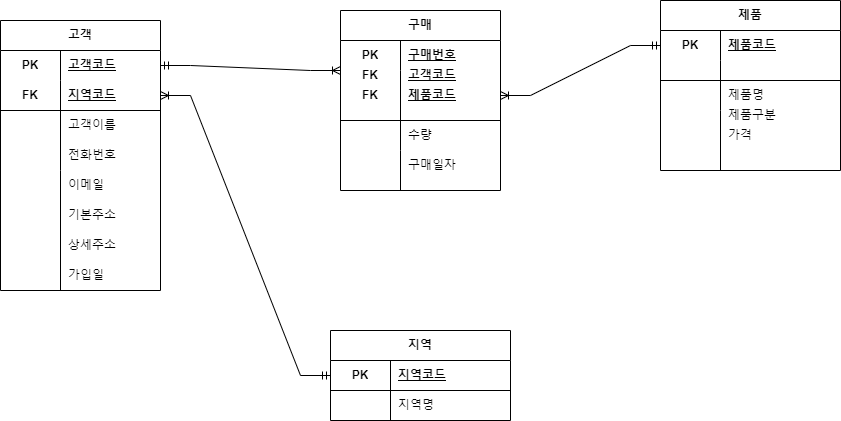

The diagram above was exported from draw.io. Its source (the exported page's mxGraphModel, read from the mxfile embedded in the PNG):
<mxGraphModel dx="682" dy="1110" grid="1" gridSize="10" guides="1" tooltips="1" connect="1" arrows="1" fold="1" page="1" pageScale="1" pageWidth="827" pageHeight="1169" math="0" shadow="0">
  <root>
    <mxCell id="0" />
    <mxCell id="1" parent="0" />
    <mxCell id="jbUMDEHeo1_jbVV9TBic-1" value="고객" style="shape=table;startSize=30;container=1;collapsible=1;childLayout=tableLayout;fixedRows=1;rowLines=0;fontStyle=1;align=center;resizeLast=1;html=1;whiteSpace=wrap;" vertex="1" parent="1">
      <mxGeometry x="150" y="320" width="160" height="270" as="geometry" />
    </mxCell>
    <mxCell id="jbUMDEHeo1_jbVV9TBic-2" value="" style="shape=tableRow;horizontal=0;startSize=0;swimlaneHead=0;swimlaneBody=0;fillColor=none;collapsible=0;dropTarget=0;points=[[0,0.5],[1,0.5]];portConstraint=eastwest;top=0;left=0;right=0;bottom=0;html=1;" vertex="1" parent="jbUMDEHeo1_jbVV9TBic-1">
      <mxGeometry y="30" width="160" height="30" as="geometry" />
    </mxCell>
    <mxCell id="jbUMDEHeo1_jbVV9TBic-3" value="PK" style="shape=partialRectangle;connectable=0;fillColor=none;top=0;left=0;bottom=0;right=0;fontStyle=1;overflow=hidden;html=1;whiteSpace=wrap;align=center;" vertex="1" parent="jbUMDEHeo1_jbVV9TBic-2">
      <mxGeometry width="60" height="30" as="geometry">
        <mxRectangle width="60" height="30" as="alternateBounds" />
      </mxGeometry>
    </mxCell>
    <mxCell id="jbUMDEHeo1_jbVV9TBic-4" value="고객코드" style="shape=partialRectangle;connectable=0;fillColor=none;top=0;left=0;bottom=0;right=0;align=left;spacingLeft=6;fontStyle=5;overflow=hidden;html=1;whiteSpace=wrap;" vertex="1" parent="jbUMDEHeo1_jbVV9TBic-2">
      <mxGeometry x="60" width="100" height="30" as="geometry">
        <mxRectangle width="100" height="30" as="alternateBounds" />
      </mxGeometry>
    </mxCell>
    <mxCell id="jbUMDEHeo1_jbVV9TBic-5" value="" style="shape=tableRow;horizontal=0;startSize=0;swimlaneHead=0;swimlaneBody=0;fillColor=none;collapsible=0;dropTarget=0;points=[[0,0.5],[1,0.5]];portConstraint=eastwest;top=0;left=0;right=0;bottom=1;html=1;" vertex="1" parent="jbUMDEHeo1_jbVV9TBic-1">
      <mxGeometry y="60" width="160" height="30" as="geometry" />
    </mxCell>
    <mxCell id="jbUMDEHeo1_jbVV9TBic-6" value="FK" style="shape=partialRectangle;connectable=0;fillColor=none;top=0;left=0;bottom=0;right=0;fontStyle=1;overflow=hidden;html=1;whiteSpace=wrap;" vertex="1" parent="jbUMDEHeo1_jbVV9TBic-5">
      <mxGeometry width="60" height="30" as="geometry">
        <mxRectangle width="60" height="30" as="alternateBounds" />
      </mxGeometry>
    </mxCell>
    <mxCell id="jbUMDEHeo1_jbVV9TBic-7" value="지역코드" style="shape=partialRectangle;connectable=0;fillColor=none;top=0;left=0;bottom=0;right=0;align=left;spacingLeft=6;fontStyle=5;overflow=hidden;html=1;whiteSpace=wrap;" vertex="1" parent="jbUMDEHeo1_jbVV9TBic-5">
      <mxGeometry x="60" width="100" height="30" as="geometry">
        <mxRectangle width="100" height="30" as="alternateBounds" />
      </mxGeometry>
    </mxCell>
    <mxCell id="jbUMDEHeo1_jbVV9TBic-8" value="" style="shape=tableRow;horizontal=0;startSize=0;swimlaneHead=0;swimlaneBody=0;fillColor=none;collapsible=0;dropTarget=0;points=[[0,0.5],[1,0.5]];portConstraint=eastwest;top=0;left=0;right=0;bottom=0;html=1;" vertex="1" parent="jbUMDEHeo1_jbVV9TBic-1">
      <mxGeometry y="90" width="160" height="60" as="geometry" />
    </mxCell>
    <mxCell id="jbUMDEHeo1_jbVV9TBic-9" value="" style="shape=partialRectangle;connectable=0;fillColor=none;top=0;left=0;bottom=0;right=0;editable=1;overflow=hidden;html=1;whiteSpace=wrap;" vertex="1" parent="jbUMDEHeo1_jbVV9TBic-8">
      <mxGeometry width="60" height="60" as="geometry">
        <mxRectangle width="60" height="60" as="alternateBounds" />
      </mxGeometry>
    </mxCell>
    <mxCell id="jbUMDEHeo1_jbVV9TBic-10" value="" style="shape=partialRectangle;connectable=0;fillColor=none;top=0;left=0;bottom=0;right=0;align=left;spacingLeft=6;overflow=hidden;html=1;whiteSpace=wrap;" vertex="1" parent="jbUMDEHeo1_jbVV9TBic-8">
      <mxGeometry x="60" width="100" height="60" as="geometry">
        <mxRectangle width="100" height="60" as="alternateBounds" />
      </mxGeometry>
    </mxCell>
    <mxCell id="jbUMDEHeo1_jbVV9TBic-11" value="" style="shape=tableRow;horizontal=0;startSize=0;swimlaneHead=0;swimlaneBody=0;fillColor=none;collapsible=0;dropTarget=0;points=[[0,0.5],[1,0.5]];portConstraint=eastwest;top=0;left=0;right=0;bottom=0;html=1;" vertex="1" parent="jbUMDEHeo1_jbVV9TBic-1">
      <mxGeometry y="150" width="160" height="120" as="geometry" />
    </mxCell>
    <mxCell id="jbUMDEHeo1_jbVV9TBic-12" value="" style="shape=partialRectangle;connectable=0;fillColor=none;top=0;left=0;bottom=0;right=0;editable=1;overflow=hidden;html=1;whiteSpace=wrap;" vertex="1" parent="jbUMDEHeo1_jbVV9TBic-11">
      <mxGeometry width="60" height="120" as="geometry">
        <mxRectangle width="60" height="120" as="alternateBounds" />
      </mxGeometry>
    </mxCell>
    <mxCell id="jbUMDEHeo1_jbVV9TBic-13" value="" style="shape=partialRectangle;connectable=0;fillColor=none;top=0;left=0;bottom=0;right=0;align=left;spacingLeft=6;overflow=hidden;html=1;whiteSpace=wrap;" vertex="1" parent="jbUMDEHeo1_jbVV9TBic-11">
      <mxGeometry x="60" width="100" height="120" as="geometry">
        <mxRectangle width="100" height="120" as="alternateBounds" />
      </mxGeometry>
    </mxCell>
    <mxCell id="jbUMDEHeo1_jbVV9TBic-15" value="고객이름" style="shape=partialRectangle;connectable=0;fillColor=none;top=0;left=0;bottom=0;right=0;align=left;spacingLeft=6;overflow=hidden;html=1;whiteSpace=wrap;" vertex="1" parent="1">
      <mxGeometry x="210" y="410" width="100" height="30" as="geometry">
        <mxRectangle width="100" height="30" as="alternateBounds" />
      </mxGeometry>
    </mxCell>
    <mxCell id="jbUMDEHeo1_jbVV9TBic-16" value="전화번호" style="shape=partialRectangle;connectable=0;fillColor=none;top=0;left=0;bottom=0;right=0;align=left;spacingLeft=6;overflow=hidden;html=1;whiteSpace=wrap;" vertex="1" parent="1">
      <mxGeometry x="210" y="440" width="100" height="30" as="geometry">
        <mxRectangle width="100" height="30" as="alternateBounds" />
      </mxGeometry>
    </mxCell>
    <mxCell id="jbUMDEHeo1_jbVV9TBic-17" value="이메일" style="shape=partialRectangle;connectable=0;fillColor=none;top=0;left=0;bottom=0;right=0;align=left;spacingLeft=6;overflow=hidden;html=1;whiteSpace=wrap;" vertex="1" parent="1">
      <mxGeometry x="210" y="470" width="100" height="30" as="geometry">
        <mxRectangle width="100" height="30" as="alternateBounds" />
      </mxGeometry>
    </mxCell>
    <mxCell id="jbUMDEHeo1_jbVV9TBic-18" value="기본주소" style="shape=partialRectangle;connectable=0;fillColor=none;top=0;left=0;bottom=0;right=0;align=left;spacingLeft=6;overflow=hidden;html=1;whiteSpace=wrap;" vertex="1" parent="1">
      <mxGeometry x="210" y="500" width="100" height="30" as="geometry">
        <mxRectangle width="100" height="30" as="alternateBounds" />
      </mxGeometry>
    </mxCell>
    <mxCell id="jbUMDEHeo1_jbVV9TBic-19" value="상세주소" style="shape=partialRectangle;connectable=0;fillColor=none;top=0;left=0;bottom=0;right=0;align=left;spacingLeft=6;overflow=hidden;html=1;whiteSpace=wrap;" vertex="1" parent="1">
      <mxGeometry x="210" y="530" width="100" height="30" as="geometry">
        <mxRectangle width="100" height="30" as="alternateBounds" />
      </mxGeometry>
    </mxCell>
    <mxCell id="jbUMDEHeo1_jbVV9TBic-20" value="가입일" style="shape=partialRectangle;connectable=0;fillColor=none;top=0;left=0;bottom=0;right=0;align=left;spacingLeft=6;overflow=hidden;html=1;whiteSpace=wrap;" vertex="1" parent="1">
      <mxGeometry x="210" y="560" width="100" height="30" as="geometry">
        <mxRectangle width="100" height="30" as="alternateBounds" />
      </mxGeometry>
    </mxCell>
    <mxCell id="jbUMDEHeo1_jbVV9TBic-21" value="구매" style="shape=table;startSize=30;container=1;collapsible=1;childLayout=tableLayout;fixedRows=1;rowLines=0;fontStyle=1;align=center;resizeLast=1;html=1;whiteSpace=wrap;" vertex="1" parent="1">
      <mxGeometry x="490" y="310" width="160" height="180" as="geometry" />
    </mxCell>
    <mxCell id="jbUMDEHeo1_jbVV9TBic-22" value="" style="shape=tableRow;horizontal=0;startSize=0;swimlaneHead=0;swimlaneBody=0;fillColor=none;collapsible=0;dropTarget=0;points=[[0,0.5],[1,0.5]];portConstraint=eastwest;top=0;left=0;right=0;bottom=0;html=1;" vertex="1" parent="jbUMDEHeo1_jbVV9TBic-21">
      <mxGeometry y="30" width="160" height="30" as="geometry" />
    </mxCell>
    <mxCell id="jbUMDEHeo1_jbVV9TBic-23" value="PK" style="shape=partialRectangle;connectable=0;fillColor=none;top=0;left=0;bottom=0;right=0;fontStyle=1;overflow=hidden;html=1;whiteSpace=wrap;align=center;" vertex="1" parent="jbUMDEHeo1_jbVV9TBic-22">
      <mxGeometry width="60" height="30" as="geometry">
        <mxRectangle width="60" height="30" as="alternateBounds" />
      </mxGeometry>
    </mxCell>
    <mxCell id="jbUMDEHeo1_jbVV9TBic-24" value="구매번호" style="shape=partialRectangle;connectable=0;fillColor=none;top=0;left=0;bottom=0;right=0;align=left;spacingLeft=6;fontStyle=5;overflow=hidden;html=1;whiteSpace=wrap;" vertex="1" parent="jbUMDEHeo1_jbVV9TBic-22">
      <mxGeometry x="60" width="100" height="30" as="geometry">
        <mxRectangle width="100" height="30" as="alternateBounds" />
      </mxGeometry>
    </mxCell>
    <mxCell id="jbUMDEHeo1_jbVV9TBic-25" value="" style="shape=tableRow;horizontal=0;startSize=0;swimlaneHead=0;swimlaneBody=0;fillColor=none;collapsible=0;dropTarget=0;points=[[0,0.5],[1,0.5]];portConstraint=eastwest;top=0;left=0;right=0;bottom=1;html=1;" vertex="1" parent="jbUMDEHeo1_jbVV9TBic-21">
      <mxGeometry y="60" width="160" height="50" as="geometry" />
    </mxCell>
    <mxCell id="jbUMDEHeo1_jbVV9TBic-26" value="FK" style="shape=partialRectangle;connectable=0;fillColor=none;top=0;left=0;bottom=0;right=0;fontStyle=1;overflow=hidden;html=1;whiteSpace=wrap;" vertex="1" parent="jbUMDEHeo1_jbVV9TBic-25">
      <mxGeometry width="60" height="50" as="geometry">
        <mxRectangle width="60" height="50" as="alternateBounds" />
      </mxGeometry>
    </mxCell>
    <mxCell id="jbUMDEHeo1_jbVV9TBic-27" value="제품코드" style="shape=partialRectangle;connectable=0;fillColor=none;top=0;left=0;bottom=0;right=0;align=left;spacingLeft=6;fontStyle=5;overflow=hidden;html=1;whiteSpace=wrap;" vertex="1" parent="jbUMDEHeo1_jbVV9TBic-25">
      <mxGeometry x="60" width="100" height="50" as="geometry">
        <mxRectangle width="100" height="50" as="alternateBounds" />
      </mxGeometry>
    </mxCell>
    <mxCell id="jbUMDEHeo1_jbVV9TBic-28" value="" style="shape=tableRow;horizontal=0;startSize=0;swimlaneHead=0;swimlaneBody=0;fillColor=none;collapsible=0;dropTarget=0;points=[[0,0.5],[1,0.5]];portConstraint=eastwest;top=0;left=0;right=0;bottom=0;html=1;" vertex="1" parent="jbUMDEHeo1_jbVV9TBic-21">
      <mxGeometry y="110" width="160" height="30" as="geometry" />
    </mxCell>
    <mxCell id="jbUMDEHeo1_jbVV9TBic-29" value="" style="shape=partialRectangle;connectable=0;fillColor=none;top=0;left=0;bottom=0;right=0;editable=1;overflow=hidden;html=1;whiteSpace=wrap;" vertex="1" parent="jbUMDEHeo1_jbVV9TBic-28">
      <mxGeometry width="60" height="30" as="geometry">
        <mxRectangle width="60" height="30" as="alternateBounds" />
      </mxGeometry>
    </mxCell>
    <mxCell id="jbUMDEHeo1_jbVV9TBic-30" value="수량" style="shape=partialRectangle;connectable=0;fillColor=none;top=0;left=0;bottom=0;right=0;align=left;spacingLeft=6;overflow=hidden;html=1;whiteSpace=wrap;" vertex="1" parent="jbUMDEHeo1_jbVV9TBic-28">
      <mxGeometry x="60" width="100" height="30" as="geometry">
        <mxRectangle width="100" height="30" as="alternateBounds" />
      </mxGeometry>
    </mxCell>
    <mxCell id="jbUMDEHeo1_jbVV9TBic-31" value="" style="shape=tableRow;horizontal=0;startSize=0;swimlaneHead=0;swimlaneBody=0;fillColor=none;collapsible=0;dropTarget=0;points=[[0,0.5],[1,0.5]];portConstraint=eastwest;top=0;left=0;right=0;bottom=0;html=1;" vertex="1" parent="jbUMDEHeo1_jbVV9TBic-21">
      <mxGeometry y="140" width="160" height="40" as="geometry" />
    </mxCell>
    <mxCell id="jbUMDEHeo1_jbVV9TBic-32" value="" style="shape=partialRectangle;connectable=0;fillColor=none;top=0;left=0;bottom=0;right=0;editable=1;overflow=hidden;html=1;whiteSpace=wrap;" vertex="1" parent="jbUMDEHeo1_jbVV9TBic-31">
      <mxGeometry width="60" height="40" as="geometry">
        <mxRectangle width="60" height="40" as="alternateBounds" />
      </mxGeometry>
    </mxCell>
    <mxCell id="jbUMDEHeo1_jbVV9TBic-33" value="" style="shape=partialRectangle;connectable=0;fillColor=none;top=0;left=0;bottom=0;right=0;align=left;spacingLeft=6;overflow=hidden;html=1;whiteSpace=wrap;" vertex="1" parent="jbUMDEHeo1_jbVV9TBic-31">
      <mxGeometry x="60" width="100" height="40" as="geometry">
        <mxRectangle width="100" height="40" as="alternateBounds" />
      </mxGeometry>
    </mxCell>
    <mxCell id="jbUMDEHeo1_jbVV9TBic-34" value="구매일자" style="shape=partialRectangle;connectable=0;fillColor=none;top=0;left=0;bottom=0;right=0;align=left;spacingLeft=6;overflow=hidden;html=1;whiteSpace=wrap;" vertex="1" parent="1">
      <mxGeometry x="550" y="450" width="100" height="30" as="geometry">
        <mxRectangle width="100" height="30" as="alternateBounds" />
      </mxGeometry>
    </mxCell>
    <mxCell id="jbUMDEHeo1_jbVV9TBic-36" value="FK" style="shape=partialRectangle;connectable=0;fillColor=none;top=0;left=0;bottom=0;right=0;fontStyle=1;overflow=hidden;html=1;whiteSpace=wrap;align=center;" vertex="1" parent="1">
      <mxGeometry x="490" y="360" width="60" height="30" as="geometry">
        <mxRectangle width="60" height="30" as="alternateBounds" />
      </mxGeometry>
    </mxCell>
    <mxCell id="jbUMDEHeo1_jbVV9TBic-37" value="" style="shape=tableRow;horizontal=0;startSize=0;swimlaneHead=0;swimlaneBody=0;fillColor=none;collapsible=0;dropTarget=0;points=[[0,0.5],[1,0.5]];portConstraint=eastwest;top=0;left=0;right=0;bottom=0;html=1;" vertex="1" parent="1">
      <mxGeometry x="490" y="360" width="160" height="30" as="geometry" />
    </mxCell>
    <mxCell id="jbUMDEHeo1_jbVV9TBic-39" value="고객코드" style="shape=partialRectangle;connectable=0;fillColor=none;top=0;left=0;bottom=0;right=0;align=left;spacingLeft=6;fontStyle=5;overflow=hidden;html=1;whiteSpace=wrap;" vertex="1" parent="jbUMDEHeo1_jbVV9TBic-37">
      <mxGeometry x="60" width="100" height="30" as="geometry">
        <mxRectangle width="100" height="30" as="alternateBounds" />
      </mxGeometry>
    </mxCell>
    <mxCell id="jbUMDEHeo1_jbVV9TBic-40" value="제품" style="shape=table;startSize=30;container=1;collapsible=1;childLayout=tableLayout;fixedRows=1;rowLines=0;fontStyle=1;align=center;resizeLast=1;html=1;whiteSpace=wrap;" vertex="1" parent="1">
      <mxGeometry x="810" y="300" width="180" height="170" as="geometry" />
    </mxCell>
    <mxCell id="jbUMDEHeo1_jbVV9TBic-41" value="" style="shape=tableRow;horizontal=0;startSize=0;swimlaneHead=0;swimlaneBody=0;fillColor=none;collapsible=0;dropTarget=0;points=[[0,0.5],[1,0.5]];portConstraint=eastwest;top=0;left=0;right=0;bottom=0;html=1;" vertex="1" parent="jbUMDEHeo1_jbVV9TBic-40">
      <mxGeometry y="30" width="180" height="30" as="geometry" />
    </mxCell>
    <mxCell id="jbUMDEHeo1_jbVV9TBic-42" value="PK" style="shape=partialRectangle;connectable=0;fillColor=none;top=0;left=0;bottom=0;right=0;fontStyle=1;overflow=hidden;html=1;whiteSpace=wrap;" vertex="1" parent="jbUMDEHeo1_jbVV9TBic-41">
      <mxGeometry width="60" height="30" as="geometry">
        <mxRectangle width="60" height="30" as="alternateBounds" />
      </mxGeometry>
    </mxCell>
    <mxCell id="jbUMDEHeo1_jbVV9TBic-43" value="제품코드" style="shape=partialRectangle;connectable=0;fillColor=none;top=0;left=0;bottom=0;right=0;align=left;spacingLeft=6;fontStyle=5;overflow=hidden;html=1;whiteSpace=wrap;" vertex="1" parent="jbUMDEHeo1_jbVV9TBic-41">
      <mxGeometry x="60" width="120" height="30" as="geometry">
        <mxRectangle width="120" height="30" as="alternateBounds" />
      </mxGeometry>
    </mxCell>
    <mxCell id="jbUMDEHeo1_jbVV9TBic-44" value="" style="shape=tableRow;horizontal=0;startSize=0;swimlaneHead=0;swimlaneBody=0;fillColor=none;collapsible=0;dropTarget=0;points=[[0,0.5],[1,0.5]];portConstraint=eastwest;top=0;left=0;right=0;bottom=1;html=1;" vertex="1" parent="jbUMDEHeo1_jbVV9TBic-40">
      <mxGeometry y="60" width="180" height="20" as="geometry" />
    </mxCell>
    <mxCell id="jbUMDEHeo1_jbVV9TBic-45" value="" style="shape=partialRectangle;connectable=0;fillColor=none;top=0;left=0;bottom=0;right=0;fontStyle=1;overflow=hidden;html=1;whiteSpace=wrap;" vertex="1" parent="jbUMDEHeo1_jbVV9TBic-44">
      <mxGeometry width="60" height="20" as="geometry">
        <mxRectangle width="60" height="20" as="alternateBounds" />
      </mxGeometry>
    </mxCell>
    <mxCell id="jbUMDEHeo1_jbVV9TBic-46" value="" style="shape=partialRectangle;connectable=0;fillColor=none;top=0;left=0;bottom=0;right=0;align=left;spacingLeft=6;fontStyle=5;overflow=hidden;html=1;whiteSpace=wrap;" vertex="1" parent="jbUMDEHeo1_jbVV9TBic-44">
      <mxGeometry x="60" width="120" height="20" as="geometry">
        <mxRectangle width="120" height="20" as="alternateBounds" />
      </mxGeometry>
    </mxCell>
    <mxCell id="jbUMDEHeo1_jbVV9TBic-47" value="" style="shape=tableRow;horizontal=0;startSize=0;swimlaneHead=0;swimlaneBody=0;fillColor=none;collapsible=0;dropTarget=0;points=[[0,0.5],[1,0.5]];portConstraint=eastwest;top=0;left=0;right=0;bottom=0;html=1;" vertex="1" parent="jbUMDEHeo1_jbVV9TBic-40">
      <mxGeometry y="80" width="180" height="30" as="geometry" />
    </mxCell>
    <mxCell id="jbUMDEHeo1_jbVV9TBic-48" value="" style="shape=partialRectangle;connectable=0;fillColor=none;top=0;left=0;bottom=0;right=0;editable=1;overflow=hidden;html=1;whiteSpace=wrap;" vertex="1" parent="jbUMDEHeo1_jbVV9TBic-47">
      <mxGeometry width="60" height="30" as="geometry">
        <mxRectangle width="60" height="30" as="alternateBounds" />
      </mxGeometry>
    </mxCell>
    <mxCell id="jbUMDEHeo1_jbVV9TBic-49" value="제품명" style="shape=partialRectangle;connectable=0;fillColor=none;top=0;left=0;bottom=0;right=0;align=left;spacingLeft=6;overflow=hidden;html=1;whiteSpace=wrap;" vertex="1" parent="jbUMDEHeo1_jbVV9TBic-47">
      <mxGeometry x="60" width="120" height="30" as="geometry">
        <mxRectangle width="120" height="30" as="alternateBounds" />
      </mxGeometry>
    </mxCell>
    <mxCell id="jbUMDEHeo1_jbVV9TBic-50" value="" style="shape=tableRow;horizontal=0;startSize=0;swimlaneHead=0;swimlaneBody=0;fillColor=none;collapsible=0;dropTarget=0;points=[[0,0.5],[1,0.5]];portConstraint=eastwest;top=0;left=0;right=0;bottom=0;html=1;" vertex="1" parent="jbUMDEHeo1_jbVV9TBic-40">
      <mxGeometry y="110" width="180" height="60" as="geometry" />
    </mxCell>
    <mxCell id="jbUMDEHeo1_jbVV9TBic-51" value="" style="shape=partialRectangle;connectable=0;fillColor=none;top=0;left=0;bottom=0;right=0;editable=1;overflow=hidden;html=1;whiteSpace=wrap;" vertex="1" parent="jbUMDEHeo1_jbVV9TBic-50">
      <mxGeometry width="60" height="60" as="geometry">
        <mxRectangle width="60" height="60" as="alternateBounds" />
      </mxGeometry>
    </mxCell>
    <mxCell id="jbUMDEHeo1_jbVV9TBic-52" value="" style="shape=partialRectangle;connectable=0;fillColor=none;top=0;left=0;bottom=0;right=0;align=left;spacingLeft=6;overflow=hidden;html=1;whiteSpace=wrap;" vertex="1" parent="jbUMDEHeo1_jbVV9TBic-50">
      <mxGeometry x="60" width="120" height="60" as="geometry">
        <mxRectangle width="120" height="60" as="alternateBounds" />
      </mxGeometry>
    </mxCell>
    <mxCell id="jbUMDEHeo1_jbVV9TBic-53" value="제품구분" style="shape=partialRectangle;connectable=0;fillColor=none;top=0;left=0;bottom=0;right=0;align=left;spacingLeft=6;overflow=hidden;html=1;whiteSpace=wrap;" vertex="1" parent="1">
      <mxGeometry x="870" y="400" width="120" height="30" as="geometry">
        <mxRectangle width="120" height="30" as="alternateBounds" />
      </mxGeometry>
    </mxCell>
    <mxCell id="jbUMDEHeo1_jbVV9TBic-54" value="가격" style="shape=partialRectangle;connectable=0;fillColor=none;top=0;left=0;bottom=0;right=0;align=left;spacingLeft=6;overflow=hidden;html=1;whiteSpace=wrap;" vertex="1" parent="1">
      <mxGeometry x="870" y="420" width="120" height="30" as="geometry">
        <mxRectangle width="120" height="30" as="alternateBounds" />
      </mxGeometry>
    </mxCell>
    <mxCell id="jbUMDEHeo1_jbVV9TBic-55" value="지역" style="shape=table;startSize=30;container=1;collapsible=1;childLayout=tableLayout;fixedRows=1;rowLines=0;fontStyle=1;align=center;resizeLast=1;html=1;whiteSpace=wrap;" vertex="1" parent="1">
      <mxGeometry x="480" y="630" width="180" height="90" as="geometry" />
    </mxCell>
    <mxCell id="jbUMDEHeo1_jbVV9TBic-59" value="" style="shape=tableRow;horizontal=0;startSize=0;swimlaneHead=0;swimlaneBody=0;fillColor=none;collapsible=0;dropTarget=0;points=[[0,0.5],[1,0.5]];portConstraint=eastwest;top=0;left=0;right=0;bottom=1;html=1;" vertex="1" parent="jbUMDEHeo1_jbVV9TBic-55">
      <mxGeometry y="30" width="180" height="30" as="geometry" />
    </mxCell>
    <mxCell id="jbUMDEHeo1_jbVV9TBic-60" value="PK" style="shape=partialRectangle;connectable=0;fillColor=none;top=0;left=0;bottom=0;right=0;fontStyle=1;overflow=hidden;html=1;whiteSpace=wrap;" vertex="1" parent="jbUMDEHeo1_jbVV9TBic-59">
      <mxGeometry width="60" height="30" as="geometry">
        <mxRectangle width="60" height="30" as="alternateBounds" />
      </mxGeometry>
    </mxCell>
    <mxCell id="jbUMDEHeo1_jbVV9TBic-61" value="지역코드" style="shape=partialRectangle;connectable=0;fillColor=none;top=0;left=0;bottom=0;right=0;align=left;spacingLeft=6;fontStyle=5;overflow=hidden;html=1;whiteSpace=wrap;" vertex="1" parent="jbUMDEHeo1_jbVV9TBic-59">
      <mxGeometry x="60" width="120" height="30" as="geometry">
        <mxRectangle width="120" height="30" as="alternateBounds" />
      </mxGeometry>
    </mxCell>
    <mxCell id="jbUMDEHeo1_jbVV9TBic-65" value="" style="shape=tableRow;horizontal=0;startSize=0;swimlaneHead=0;swimlaneBody=0;fillColor=none;collapsible=0;dropTarget=0;points=[[0,0.5],[1,0.5]];portConstraint=eastwest;top=0;left=0;right=0;bottom=0;html=1;" vertex="1" parent="jbUMDEHeo1_jbVV9TBic-55">
      <mxGeometry y="60" width="180" height="30" as="geometry" />
    </mxCell>
    <mxCell id="jbUMDEHeo1_jbVV9TBic-66" value="" style="shape=partialRectangle;connectable=0;fillColor=none;top=0;left=0;bottom=0;right=0;editable=1;overflow=hidden;html=1;whiteSpace=wrap;" vertex="1" parent="jbUMDEHeo1_jbVV9TBic-65">
      <mxGeometry width="60" height="30" as="geometry">
        <mxRectangle width="60" height="30" as="alternateBounds" />
      </mxGeometry>
    </mxCell>
    <mxCell id="jbUMDEHeo1_jbVV9TBic-67" value="지역명" style="shape=partialRectangle;connectable=0;fillColor=none;top=0;left=0;bottom=0;right=0;align=left;spacingLeft=6;overflow=hidden;html=1;whiteSpace=wrap;" vertex="1" parent="jbUMDEHeo1_jbVV9TBic-65">
      <mxGeometry x="60" width="120" height="30" as="geometry">
        <mxRectangle width="120" height="30" as="alternateBounds" />
      </mxGeometry>
    </mxCell>
    <mxCell id="jbUMDEHeo1_jbVV9TBic-70" value="" style="edgeStyle=entityRelationEdgeStyle;fontSize=12;html=1;endArrow=ERoneToMany;startArrow=ERmandOne;rounded=0;exitX=1;exitY=0.5;exitDx=0;exitDy=0;" edge="1" parent="1" source="jbUMDEHeo1_jbVV9TBic-2">
      <mxGeometry width="100" height="100" relative="1" as="geometry">
        <mxPoint x="350" y="505" as="sourcePoint" />
        <mxPoint x="490" y="370" as="targetPoint" />
      </mxGeometry>
    </mxCell>
    <mxCell id="jbUMDEHeo1_jbVV9TBic-71" value="" style="edgeStyle=entityRelationEdgeStyle;fontSize=12;html=1;endArrow=ERoneToMany;startArrow=ERmandOne;rounded=0;exitX=0;exitY=0.5;exitDx=0;exitDy=0;entryX=1;entryY=0.5;entryDx=0;entryDy=0;" edge="1" parent="1" source="jbUMDEHeo1_jbVV9TBic-59" target="jbUMDEHeo1_jbVV9TBic-5">
      <mxGeometry width="100" height="100" relative="1" as="geometry">
        <mxPoint x="340" y="542.5" as="sourcePoint" />
        <mxPoint x="520" y="547.5" as="targetPoint" />
      </mxGeometry>
    </mxCell>
    <mxCell id="jbUMDEHeo1_jbVV9TBic-72" value="" style="edgeStyle=entityRelationEdgeStyle;fontSize=12;html=1;endArrow=ERoneToMany;startArrow=ERmandOne;rounded=0;exitX=0;exitY=0.5;exitDx=0;exitDy=0;entryX=1;entryY=0.5;entryDx=0;entryDy=0;" edge="1" parent="1" source="jbUMDEHeo1_jbVV9TBic-41" target="jbUMDEHeo1_jbVV9TBic-25">
      <mxGeometry width="100" height="100" relative="1" as="geometry">
        <mxPoint x="920" y="700" as="sourcePoint" />
        <mxPoint x="750" y="420" as="targetPoint" />
      </mxGeometry>
    </mxCell>
  </root>
</mxGraphModel>